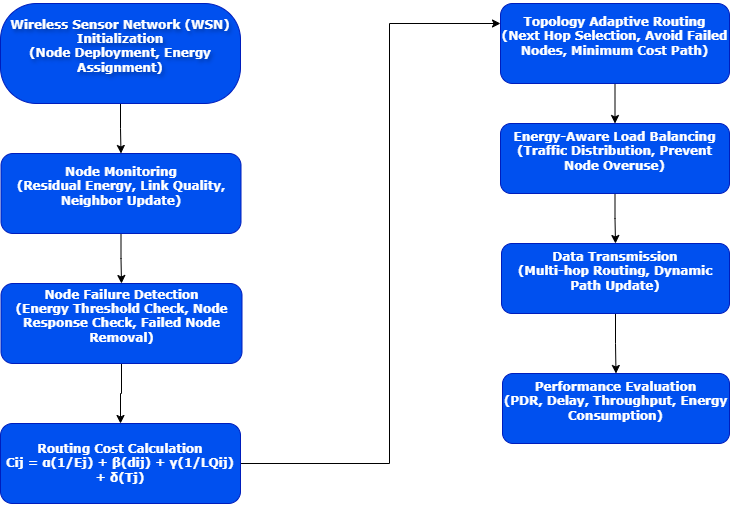

The diagram above was exported from draw.io. Its source (the exported page's mxGraphModel, read from the mxfile embedded in the PNG):
<mxGraphModel dx="1585" dy="811" grid="1" gridSize="10" guides="1" tooltips="1" connect="1" arrows="1" fold="1" page="1" pageScale="1" pageWidth="827" pageHeight="1169" math="0" shadow="0">
  <root>
    <mxCell id="0" />
    <mxCell id="1" parent="0" />
    <mxCell id="_AwSmKfA_lV_97XelrNi-8" edge="1" parent="1" source="_AwSmKfA_lV_97XelrNi-1" style="edgeStyle=orthogonalEdgeStyle;rounded=0;orthogonalLoop=1;jettySize=auto;html=1;" target="_AwSmKfA_lV_97XelrNi-2" value="">
      <mxGeometry relative="1" as="geometry" />
    </mxCell>
    <mxCell id="_AwSmKfA_lV_97XelrNi-1" parent="1" style="rounded=1;whiteSpace=wrap;html=1;arcSize=36;textShadow=1;fontStyle=1;labelBackgroundColor=none;fillColor=#0050ef;fontColor=light-dark(#FFFFFF,#000000);strokeColor=#001DBC;fontFamily=Verdana;fontSize=12;" value="&#10;&lt;span&gt;Wireless Sensor Network (WSN) Initialization&lt;/span&gt;&lt;br&gt;&lt;span&gt;(Node Deployment, Energy Assignment)&lt;/span&gt;&#10;&#10;" vertex="1">
      <mxGeometry height="100" width="240" x="50" y="40" as="geometry" />
    </mxCell>
    <mxCell id="B52YIeP1DHFX4UkAxek--4" edge="1" parent="1" source="_AwSmKfA_lV_97XelrNi-2" style="edgeStyle=orthogonalEdgeStyle;rounded=0;orthogonalLoop=1;jettySize=auto;html=1;" target="_AwSmKfA_lV_97XelrNi-6" value="">
      <mxGeometry relative="1" as="geometry" />
    </mxCell>
    <mxCell id="_AwSmKfA_lV_97XelrNi-2" parent="1" style="rounded=1;whiteSpace=wrap;html=1;labelBackgroundColor=none;fillColor=#0050ef;fontColor=#ffffff;strokeColor=#001DBC;fontStyle=1;fontFamily=Verdana;" value="&#10;&lt;span&gt;Node Monitoring&lt;/span&gt;&lt;br&gt;&lt;span&gt;(Residual Energy, Link Quality, Neighbor Update)&lt;/span&gt;&#10;&#10;" vertex="1">
      <mxGeometry height="80" width="240" x="50.5" y="190" as="geometry" />
    </mxCell>
    <mxCell id="B52YIeP1DHFX4UkAxek--3" edge="1" parent="1" source="_AwSmKfA_lV_97XelrNi-6" style="edgeStyle=orthogonalEdgeStyle;rounded=0;orthogonalLoop=1;jettySize=auto;html=1;" target="_AwSmKfA_lV_97XelrNi-7" value="">
      <mxGeometry relative="1" as="geometry" />
    </mxCell>
    <mxCell id="_AwSmKfA_lV_97XelrNi-6" parent="1" style="rounded=1;whiteSpace=wrap;html=1;fillColor=#0050ef;fontColor=#ffffff;strokeColor=#001DBC;fontFamily=Verdana;fontStyle=1" value="&#10;&lt;span&gt;Node Failure Detection&lt;/span&gt;&lt;br&gt;&lt;span&gt;(Energy Threshold Check, Node Response Check, Failed Node Removal)&lt;/span&gt;&lt;br&gt;&#10;&#10;" vertex="1">
      <mxGeometry height="80" width="241" x="50.5" y="320" as="geometry" />
    </mxCell>
    <mxCell id="_AwSmKfA_lV_97XelrNi-18" edge="1" parent="1" style="edgeStyle=orthogonalEdgeStyle;rounded=0;orthogonalLoop=1;jettySize=auto;html=1;entryX=0;entryY=0.25;entryDx=0;entryDy=0;" target="_AwSmKfA_lV_97XelrNi-16" value="">
      <mxGeometry relative="1" as="geometry">
        <Array as="points">
          <mxPoint x="290" y="500" />
          <mxPoint x="439" y="500" />
          <mxPoint x="439" y="60" />
        </Array>
        <mxPoint x="290" y="524.92" as="sourcePoint" />
        <mxPoint x="490.5" y="59.996923076923096" as="targetPoint" />
      </mxGeometry>
    </mxCell>
    <mxCell id="_AwSmKfA_lV_97XelrNi-7" parent="1" style="rounded=1;whiteSpace=wrap;html=1;fillColor=#0050ef;fontColor=#ffffff;strokeColor=#001DBC;fontStyle=1;fontFamily=Verdana;" value="&#10;&lt;br&gt;&lt;span&gt;Routing Cost Calculation&lt;/span&gt;&lt;br&gt;&lt;span&gt;Cij = α(1/Ej) + β(dij) + γ(1/LQij) + δ(Tj)&lt;/span&gt;&#10;&#10;" vertex="1">
      <mxGeometry height="80" width="240" x="50" y="460" as="geometry" />
    </mxCell>
    <mxCell id="_AwSmKfA_lV_97XelrNi-15" edge="1" parent="1" source="_AwSmKfA_lV_97XelrNi-12" style="edgeStyle=orthogonalEdgeStyle;rounded=0;orthogonalLoop=1;jettySize=auto;html=1;" target="_AwSmKfA_lV_97XelrNi-13" value="">
      <mxGeometry relative="1" as="geometry" />
    </mxCell>
    <mxCell id="_AwSmKfA_lV_97XelrNi-12" parent="1" style="rounded=1;whiteSpace=wrap;html=1;fillColor=#0050ef;fontColor=#ffffff;strokeColor=#001DBC;fontFamily=Verdana;fontStyle=1" value="&#10;&lt;span&gt;Data Transmission&lt;/span&gt;&lt;br&gt;&lt;span&gt;(Multi-hop Routing, Dynamic Path Update)&lt;/span&gt;&#10;&#10;" vertex="1">
      <mxGeometry height="70" width="228" x="551" y="280" as="geometry" />
    </mxCell>
    <mxCell id="_AwSmKfA_lV_97XelrNi-13" parent="1" style="rounded=1;whiteSpace=wrap;html=1;fillColor=#0050ef;fontColor=#ffffff;strokeColor=#001DBC;fontStyle=1;fontFamily=Verdana;" value="&#10;&lt;span&gt;Performance Evaluation&lt;/span&gt;&lt;br&gt;&lt;span&gt;(PDR, Delay, Throughput, Energy Consumption)&lt;/span&gt;&#10;&#10;" vertex="1">
      <mxGeometry height="70" width="227" x="552" y="410" as="geometry" />
    </mxCell>
    <mxCell id="B52YIeP1DHFX4UkAxek--5" edge="1" parent="1" source="_AwSmKfA_lV_97XelrNi-16" style="edgeStyle=orthogonalEdgeStyle;rounded=0;orthogonalLoop=1;jettySize=auto;html=1;" target="_AwSmKfA_lV_97XelrNi-17" value="">
      <mxGeometry relative="1" as="geometry" />
    </mxCell>
    <mxCell id="_AwSmKfA_lV_97XelrNi-16" parent="1" style="rounded=1;whiteSpace=wrap;html=1;fillColor=#0050ef;fontColor=#ffffff;strokeColor=#001DBC;fontFamily=Verdana;align=center;fontStyle=1" value="&#10;&lt;span&gt;Topology Adaptive Routing&lt;/span&gt;&lt;br&gt;&lt;span&gt;(Next Hop Selection, Avoid Failed Nodes, Minimum Cost Path)&lt;/span&gt;&#10;&#10;" vertex="1">
      <mxGeometry height="80" width="229" x="550" y="40" as="geometry" />
    </mxCell>
    <mxCell id="_AwSmKfA_lV_97XelrNi-19" edge="1" parent="1" source="_AwSmKfA_lV_97XelrNi-17" style="edgeStyle=orthogonalEdgeStyle;rounded=0;orthogonalLoop=1;jettySize=auto;html=1;" target="_AwSmKfA_lV_97XelrNi-12" value="">
      <mxGeometry relative="1" as="geometry" />
    </mxCell>
    <mxCell id="_AwSmKfA_lV_97XelrNi-17" parent="1" style="rounded=1;whiteSpace=wrap;html=1;fillColor=#0050ef;fontColor=#ffffff;strokeColor=#001DBC;fontFamily=Verdana;fontStyle=1" value="&#10;&lt;span&gt;Energy-Aware Load Balancing&lt;/span&gt;&lt;br&gt;&lt;span&gt;(Traffic Distribution, Prevent Node Overuse)&lt;/span&gt;&lt;br&gt;&#10;&#10;" vertex="1">
      <mxGeometry height="70" width="229" x="550" y="160" as="geometry" />
    </mxCell>
  </root>
</mxGraphModel>